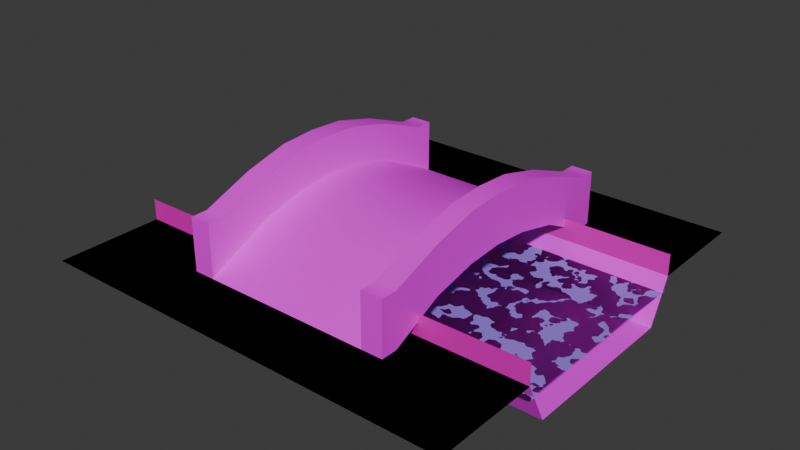 # Source: world.blend  (saved by Blender 4.1.23; exported with 4.5.12 LTS)
import bpy
from mathutils import Matrix  # noqa: F401  (used for matrix-valued properties, if any)

bpy.ops.wm.read_factory_settings(use_empty=True)
scene = bpy.context.scene
scene.name = 'Scene'

# ---- collections
col_collection = bpy.data.collections.new('Collection'); scene.collection.children.link(col_collection)
col_pieces = bpy.data.collections.new('Pieces'); scene.collection.children.link(col_pieces)
col_piece_flat = bpy.data.collections.new('piece_flat'); col_pieces.children.link(col_piece_flat)
col_piece_river_horizontal = bpy.data.collections.new('piece_river_horizontal'); col_pieces.children.link(col_piece_river_horizontal)
col_piece_river_corner = bpy.data.collections.new('piece_river_corner'); col_pieces.children.link(col_piece_river_corner)
col_buildings = bpy.data.collections.new('Buildings'); scene.collection.children.link(col_buildings)
col_bridge = bpy.data.collections.new('bridge'); col_buildings.children.link(col_bridge)

# ---- images (referenced by path relative to the original .blend; pixels are not part of the script)
import os
ASSET_DIR = os.environ.get("B2B_ASSET_DIR", "")  # directory of the original .blend (textures are referenced by path, not embedded)
HERE = os.path.dirname(os.path.abspath(__file__))  # packed textures are extracted next to this script under _unpacked/

def load_image(name, relpath, width, height, colorspace="sRGB"):
    """Load a texture the original file referenced (path relative to the .blend, or extracted next to this script)."""
    p = next((c for c in (os.path.join(HERE, relpath), os.path.join(ASSET_DIR, relpath)) if relpath and os.path.exists(c)), "")
    if p:
        img = bpy.data.images.load(p, check_existing=True)
        img.name = name
    else:  # same state as the original file: an image datablock whose file is absent (Cycles renders it pink)
        img = bpy.data.images.new(name, width, height)
        img.source = "FILE"
        img.filepath = "//" + (relpath or name)
    img.colorspace_settings.name = colorspace
    return img
img_grass_03_png = load_image('grass_03.png', 'grass_03.png', 1024, 1024, 'sRGB')
img_grass_01_png = load_image('grass_01.png', 'grass_01.png', 1024, 1024, 'sRGB')
img_tex1_32x32_ce8aae1dec98bbb2_0_png = load_image('tex1_32x32_ce8aae1dec98bbb2_0.png', 'tex1_32x32_ce8aae1dec98bbb2_0.png', 1024, 1024, 'sRGB')
img_wood_02_128x128_png = load_image('Wood_02-128x128.png', 'Wood_02-128x128.png', 1024, 1024, 'sRGB')

# ---- materials (node trees are filled in below, after node groups)
mat_ground = bpy.data.materials.new('ground')
mat_ground.use_transparent_shadow = False
mat_water_edge = bpy.data.materials.new('water_edge')
mat_water_edge.use_transparent_shadow = False
mat_water = bpy.data.materials.new('water')
mat_water.use_transparent_shadow = False
mat_collision = bpy.data.materials.new('collision')
mat_collision.use_transparent_shadow = False
mat_materials_world_water_material_tres = bpy.data.materials.new('materials/world/water_material.tres')
mat_materials_world_water_material_tres.surface_render_method = 'BLENDED'
mat_materials_world_water_material_tres.blend_method = 'BLEND'
mat_materials_world_water_material_tres.use_transparent_shadow = False
mat_bridge = bpy.data.materials.new('bridge')
mat_bridge.use_transparent_shadow = False

# ---- material node trees
mat_ground.use_nodes = True; mat_ground.node_tree.nodes.clear()
_N = mat_ground.node_tree.nodes; _L = mat_ground.node_tree.links
n0 = _N.new('ShaderNodeBsdfPrincipled'); n0.name = 'Principled BSDF'; n0.location = (10, 300)
n1 = _N.new('ShaderNodeOutputMaterial'); n1.name = 'Material Output'; n1.location = (300, 300)
n2 = _N.new('ShaderNodeTexImage'); n2.name = 'Image Texture'; n2.location = (-654, 224)
n2.width = 495
n2.image = img_grass_03_png
_L.new(n0.outputs[0], n1.inputs[0])
_L.new(n2.outputs[0], n0.inputs[0])
n1.is_active_output = True
mat_water_edge.use_nodes = True; mat_water_edge.node_tree.nodes.clear()
_N = mat_water_edge.node_tree.nodes; _L = mat_water_edge.node_tree.links
n0 = _N.new('ShaderNodeBsdfPrincipled'); n0.name = 'Principled BSDF'; n0.location = (10, 300)
n1 = _N.new('ShaderNodeOutputMaterial'); n1.name = 'Material Output'; n1.location = (300, 300)
n2 = _N.new('ShaderNodeTexImage'); n2.name = 'Image Texture'; n2.location = (-302, 205)
n2.image = img_grass_01_png
_L.new(n0.outputs[0], n1.inputs[0])
_L.new(n2.outputs[0], n0.inputs[0])
n1.is_active_output = True
mat_water.use_nodes = True; mat_water.node_tree.nodes.clear()
_N = mat_water.node_tree.nodes; _L = mat_water.node_tree.links
n0 = _N.new('ShaderNodeBsdfPrincipled'); n0.name = 'Principled BSDF'; n0.location = (10, 300)
n1 = _N.new('ShaderNodeOutputMaterial'); n1.name = 'Material Output'; n1.location = (300, 300)
n2 = _N.new('ShaderNodeTexImage'); n2.name = 'Image Texture'; n2.location = (-478, 184)
n2.image = img_tex1_32x32_ce8aae1dec98bbb2_0_png
_L.new(n0.outputs[0], n1.inputs[0])
_L.new(n2.outputs[0], n0.inputs[0])
n1.is_active_output = True
mat_collision.use_nodes = True; mat_collision.node_tree.nodes.clear()
_N = mat_collision.node_tree.nodes; _L = mat_collision.node_tree.links
n0 = _N.new('ShaderNodeBsdfPrincipled'); n0.name = 'Principled BSDF'; n0.location = (10, 300)
n0.inputs[0].default_value = (0.8001, 0.0, 0.5298, 1.0)
n1 = _N.new('ShaderNodeOutputMaterial'); n1.name = 'Material Output'; n1.location = (300, 300)
_L.new(n0.outputs[0], n1.inputs[0])
n1.is_active_output = True
mat_materials_world_water_material_tres.use_nodes = True; mat_materials_world_water_material_tres.node_tree.nodes.clear()
_N = mat_materials_world_water_material_tres.node_tree.nodes; _L = mat_materials_world_water_material_tres.node_tree.links
n0 = _N.new('ShaderNodeBsdfPrincipled'); n0.name = 'Principled BSDF'; n0.location = (237, 463)
n0.inputs[0].default_value = (0.3237, 0.2053, 0.8003, 1.0)
n1 = _N.new('ShaderNodeOutputMaterial'); n1.name = 'Material Output'; n1.location = (562, 377)
n2 = _N.new('ShaderNodeTexVoronoi'); n2.name = 'Voronoi Texture'; n2.location = (-337, 244)
n2.inputs[3].default_value = 1.8
n3 = _N.new('ShaderNodeMapping'); n3.name = 'Mapping'; n3.location = (-517, 204)
n4 = _N.new('ShaderNodeTexCoord'); n4.name = 'Texture Coordinate'; n4.location = (-697, 204)
n5 = _N.new('ShaderNodeTexImage'); n5.name = 'Image Texture'; n5.location = (-451, 473)
n6 = _N.new('ShaderNodeValToRGB'); n6.name = 'Color Ramp'; n6.location = (-117, 391)
while len(n6.color_ramp.elements) > 1: n6.color_ramp.elements.remove(n6.color_ramp.elements[-1])
n6.color_ramp.elements[0].position = 0.9773; n6.color_ramp.elements[0].color = (0.0, 0.0, 0.0, 1.0)
_e = n6.color_ramp.elements.new(1.0); _e.color = (1.0, 1.0, 1.0, 1.0)
_L.new(n0.outputs[0], n1.inputs[0])
_L.new(n3.outputs[0], n2.inputs[0])
_L.new(n4.outputs[2], n3.inputs[0])
_L.new(n2.outputs[0], n6.inputs[0])
_L.new(n6.outputs[0], n0.inputs[4])
n1.is_active_output = True
mat_bridge.use_nodes = True; mat_bridge.node_tree.nodes.clear()
_N = mat_bridge.node_tree.nodes; _L = mat_bridge.node_tree.links
n0 = _N.new('ShaderNodeBsdfPrincipled'); n0.name = 'Principled BSDF'; n0.location = (10, 300)
n1 = _N.new('ShaderNodeOutputMaterial'); n1.name = 'Material Output'; n1.location = (300, 300)
n2 = _N.new('ShaderNodeTexImage'); n2.name = 'Image Texture'; n2.location = (-375, 249)
n3 = _N.new('ShaderNodeTexImage'); n3.name = 'Image Texture.001'; n3.location = (-373, 523)
n3.image = img_wood_02_128x128_png
_L.new(n0.outputs[0], n1.inputs[0])
_L.new(n3.outputs[0], n0.inputs[0])
n1.is_active_output = True

# ---- world
world_world = bpy.data.worlds.new('World'); scene.world = world_world
world_world.use_nodes = True; world_world.node_tree.nodes.clear()
_N = world_world.node_tree.nodes; _L = world_world.node_tree.links
n0 = _N.new('ShaderNodeOutputWorld'); n0.name = 'World Output'; n0.location = (300, 300)
n1 = _N.new('ShaderNodeBackground'); n1.name = 'Background'; n1.location = (10, 300)
n1.inputs[0].default_value = (0.05088, 0.05088, 0.05088, 1.0)
_L.new(n1.outputs[0], n0.inputs[0])
n0.is_active_output = True
world_world.color = (0.05088, 0.05088, 0.05088)
world_world.use_sun_shadow = False
world_world.sun_shadow_jitter_overblur = 0.0

# ---- meshes
me_plane = bpy.data.meshes.new('Plane')
me_plane.from_pydata([(-1.0, -1.0, 0.0), (1.0, -1.0, 0.0), (-1.0, 1.0, 0.0), (1.0, 1.0, 0.0), (-0.3333, -1.0, 0.0), (0.3333, -1.0, 0.0), (0.3333, 1.0, 0.0), (-0.3333, 1.0, 0.0), (-0.263, -1.0, -0.733), (0.263, -1.0, -0.733), (0.263, 1.0, -0.733), (-0.263, 1.0, -0.733), (-0.3166, -0.9971, -0.3932), (0.3166, -0.9971, -0.3932), (-0.3166, 0.9971, -0.3932), (0.3166, 0.9971, -0.3932)], [], [(5, 1, 3, 6), (0, 4, 7, 2), (9, 5, 6, 10), (4, 8, 11, 7), (8, 9, 10, 11), (12, 13, 15, 14)])
me_plane.polygons.foreach_set('material_index', [0, 0, 1, 1, 1, 2])
_uv = me_plane.uv_layers.new(name='UVMap')
_uv.uv.foreach_set('vector', [3.833, -9.5, 10.5, -9.5, 10.5, 10.5, 3.833, 10.5, -9.5, -9.5, -2.833, -9.5, -2.833, 10.5, -9.5, 10.5, -4.272, 0.0117, -4.272, 0.9883, 5.272, 0.9883, 5.272, 0.0117, -4.272, 0.9883, -4.272, 0.0117, 5.272, 0.0117, 5.272, 0.9883, 0.655, 0.03449, 0.66, 0.03449, 0.66, 0.07962, 0.655, 0.07962, -2.666, -9.471, 3.666, -9.471, 3.666, 10.47, -2.666, 10.47])
me_plane.materials.append(mat_ground)
me_plane.materials.append(mat_water_edge)
me_plane.materials.append(mat_water)
me_plane.update()
me_plane_003 = bpy.data.meshes.new('Plane.003')
me_plane_003.from_pydata([(-1.0, 1.0, -7.451e-09), (-1.0, -1.0, -7.451e-09), (1.0, 1.0, -7.451e-09), (1.0, -1.0, -7.451e-09), (0.6, 1.0, -7.451e-09), (-0.6, 1.0, -7.451e-09), (-0.6, -1.0, -7.451e-09), (0.6, -1.0, -7.451e-09), (0.4394, 1.0, -0.2), (-0.4394, 1.0, -0.2), (-0.4394, -1.0, -0.2), (0.4394, -1.0, -0.2)], [], [(4, 7, 3, 2), (0, 1, 6, 5), (5, 6, 10, 9), (9, 10, 11, 8), (7, 4, 8, 11)])
me_plane_003.polygons.foreach_set('material_index', [0, 0, 1, 1, 1])
_uv = me_plane_003.uv_layers.new(name='UVMap')
_uv.uv.foreach_set('vector', [2.5, 3.833, 2.5, -2.833, 3.833, -2.833, 3.833, 3.833, -2.833, 3.833, -2.833, -2.833, -1.5, -2.833, -1.5, 3.833, -0.8684, 0.9891, 1.868, 0.9891, 1.868, 0.01088, -0.8684, 0.01088, 0.5569, 0.02186, 0.7284, 0.02186, 0.7284, 0.07903, 0.5569, 0.07903, 1.868, 0.9891, -0.8684, 0.9891, -0.8684, 0.01088, 1.868, 0.01088])
me_plane_003.materials.append(mat_ground)
me_plane_003.materials.append(mat_water_edge)
me_plane_003.update()
me_plane_001 = bpy.data.meshes.new('Plane.001')
me_plane_001.from_pydata([(-2.0, -2.0, 0.0), (2.0, -2.0, 0.0), (-2.0, 2.0, 0.0), (2.0, 2.0, 0.0)], [], [(0, 1, 3, 2)])
_uv = me_plane_001.uv_layers.new(name='UVMap')
_uv.uv.foreach_set('vector', [-1.5, -1.5, 2.5, -1.5, 2.5, 2.5, -1.5, 2.5])
me_plane_001.materials.append(mat_ground)
me_plane_001.update()
me_plane_006 = bpy.data.meshes.new('Plane.006')
me_plane_006.from_pydata([(-2.0, -2.0, 0.0), (2.0, -2.0, 0.0), (-2.0, 2.0, 0.0), (2.0, 2.0, 0.0)], [], [(0, 1, 3, 2)])
_uv = me_plane_006.uv_layers.new(name='UVMap')
_uv.uv.foreach_set('vector', [-1.5, -1.5, 2.5, -1.5, 2.5, 2.5, -1.5, 2.5])
me_plane_006.materials.append(mat_collision)
me_plane_006.update()
me_plane_002 = bpy.data.meshes.new('Plane.002')
me_plane_002.from_pydata([(-2.0, -2.0, 0.0), (2.0, -2.0, 0.0), (-2.0, 2.0, 0.0), (2.0, 2.0, 0.0), (-2.0, 1.0, 0.0), (-2.0, -1.0, 0.0), (2.0, -1.0, 0.0), (2.0, 1.0, 0.0), (-2.0, 0.8, -0.4), (-2.0, -0.8, -0.4), (2.0, -0.8, -0.4), (2.0, 0.8, -0.4), (-2.0, 0.9795, -0.1307), (-2.0, -0.9795, -0.1307), (2.0, -0.9795, -0.1307), (2.0, 0.9795, -0.1307)], [], [(4, 7, 3, 2), (0, 1, 6, 5), (5, 6, 10, 9), (9, 10, 11, 8), (7, 4, 8, 11), (13, 14, 15, 12)])
me_plane_002.polygons.foreach_set('material_index', [0, 0, 1, 1, 1, 2])
_uv = me_plane_002.uv_layers.new(name='UVMap')
_uv.uv.foreach_set('vector', [-1.5, 1.5, 2.5, 1.5, 2.5, 2.5, -1.5, 2.5, -1.5, -1.5, 2.5, -1.5, 2.5, -0.5, -1.5, -0.5, -1.5, 0.7667, 2.5, 0.7667, 2.5, 0.3667, -1.5, 0.3667, -1.5, -0.3789, 2.5, -0.3789, 2.5, 1.379, -1.5, 1.379, 2.5, 0.7667, -1.5, 0.7667, -1.5, 0.3667, 2.5, 0.3667, -1.5, -0.4795, 2.5, -0.4795, 2.5, 1.48, -1.5, 1.48])
me_plane_002.materials.append(mat_ground)
me_plane_002.materials.append(mat_water_edge)
me_plane_002.materials.append(mat_materials_world_water_material_tres)
me_plane_002.update()
me_plane_007 = bpy.data.meshes.new('Plane.007')
me_plane_007.from_pydata([(-2.0, -2.0, 0.0), (2.0, -2.0, 0.0), (-2.0, 2.0, 0.0), (2.0, 2.0, 0.0), (-2.0, 1.0, 0.0), (-2.0, -1.0, 0.0), (2.0, -1.0, 0.0), (2.0, 1.0, 0.0), (2.0, 1.0, 0.2), (2.0, -1.0, 0.2), (-2.0, -1.0, 0.2), (-2.0, 1.0, 0.2)], [], [(4, 7, 3, 2), (0, 1, 6, 5), (5, 6, 9, 10), (7, 4, 11, 8)])
_uv = me_plane_007.uv_layers.new(name='UVMap')
_uv.uv.foreach_set('vector', [-1.5, 1.5, 2.5, 1.5, 2.5, 2.5, -1.5, 2.5, -1.5, -1.5, 2.5, -1.5, 2.5, -0.5, -1.5, -0.5, -1.5, -0.5, 2.5, -0.5, 2.5, -0.5, -1.5, -0.5, 2.5, 1.5, -1.5, 1.5, -1.5, 1.5, 2.5, 1.5])
me_plane_007.materials.append(mat_collision)
me_plane_007.update()
me_plane_004 = bpy.data.meshes.new('Plane.004')
me_plane_004.from_pydata([(-2.0, -2.0, 0.0), (2.0, -2.0, 0.0), (-2.0, 1.0, -7.451e-09), (-2.0, -1.0, 0.0), (-1.0, 1.0, 0.0), (-2.0, 0.8, -0.4), (-1.0, 0.8, -0.4), (-2.0, 2.0, -1.49e-08), (2.0, 2.0, -1.49e-08), (1.0, 2.0, -1.49e-08), (-1.0, 2.0, -1.49e-08), (1.0, -1.0, -1.49e-08), (0.8, 2.0, -0.4), (-0.8, 2.0, -0.4), (-0.8, 1.0, -0.4), (-2.0, -0.8, -0.4), (0.8, -0.8, -0.4), (-2.0, 2.0, -0.1307), (-2.0, -2.0, -0.1307), (2.0, -2.0, -0.1307), (2.0, 2.0, -0.1307)], [], [(4, 2, 5, 6), (0, 1, 11, 3), (7, 2, 4, 10), (10, 4, 14, 13), (11, 9, 12, 16), (5, 15, 16, 6), (14, 4, 6), (3, 11, 16, 15), (18, 19, 20, 17), (11, 1, 8, 9), (13, 14, 16, 12), (14, 6, 16)])
me_plane_004.polygons.foreach_set('material_index', [1, 0, 0, 1, 1, 1, 1, 1, 2, 0, 1, 1])
_uv = me_plane_004.uv_layers.new(name='UVMap')
_uv.uv.foreach_set('vector', [0.09722, 0.7444, -0.9028, 0.7444, -0.9028, 0.3444, 0.09722, 0.3444, -2.0, -1.0, 2.0, -1.0, 1.0, 0.0, -2.0, 0.0, -2.0, 3.0, -2.0, 2.0, -1.0, 2.0, -1.0, 3.0, 1.903, 0.7444, 0.9031, 0.7444, 0.9031, 0.3444, 1.903, 0.3444, -1.097, 0.7444, 1.903, 0.7444, 1.903, 0.3444, -0.8969, 0.3444, -1.039, 0.8389, -1.039, -0.7611, 1.761, -0.7611, -0.03889, 0.8389, 0.2972, 0.3444, 0.09722, 0.7444, 0.09722, 0.3444, -0.9028, 0.7444, 2.097, 0.7444, 1.897, 0.3444, -0.9028, 0.3444, -1.5, -1.5, 2.5, -1.5, 2.5, 2.5, -1.5, 2.5, 1.0, 0.0, 2.0, -1.0, 2.0, 3.0, 1.0, 3.0, 0.1611, 2.039, 0.1611, 1.039, 1.761, -0.7611, 1.761, 2.039, 0.1611, 1.039, -0.03889, 0.8389, 1.761, -0.7611])
me_plane_004.materials.append(mat_ground)
me_plane_004.materials.append(mat_water_edge)
me_plane_004.materials.append(mat_materials_world_water_material_tres)
me_plane_004.update()
me_plane_005 = bpy.data.meshes.new('Plane.005')
me_plane_005.from_pydata([(-2.0, -2.0, 0.0), (2.0, -2.0, 0.0), (-2.0, 1.0, -7.451e-09), (-2.0, -1.0, 0.0), (-1.0, 1.0, 0.0), (-2.0, 2.0, -1.49e-08), (2.0, 2.0, -1.49e-08), (1.0, 2.0, -1.49e-08), (-1.0, 2.0, -1.49e-08), (1.0, -1.0, -1.49e-08), (1.0, -1.0, 0.2), (1.0, 2.0, 0.2), (-1.0, 1.0, 0.2), (-2.0, -1.0, 0.2), (-2.0, 1.0, 0.2)], [], [(0, 1, 9, 3), (5, 2, 4, 8), (4, 2, 14, 12), (9, 1, 6, 7), (9, 7, 11, 10), (3, 9, 10, 13)])
_uv = me_plane_005.uv_layers.new(name='UVMap')
_uv.uv.foreach_set('vector', [-2.0, -1.0, 2.0, -1.0, 1.0, 0.0, -2.0, 0.0, -2.0, 3.0, -2.0, 2.0, -1.0, 2.0, -1.0, 3.0, -1.0, 2.0, -2.0, 2.0, -2.0, 2.0, -1.0, 2.0, 1.0, 0.0, 2.0, -1.0, 2.0, 3.0, 1.0, 3.0, 1.0, 0.0, 1.0, 3.0, 1.0, 3.0, 1.0, 0.0, -2.0, 0.0, 1.0, 0.0, 1.0, 0.0, -2.0, 0.0])
me_plane_005.materials.append(mat_collision)
me_plane_005.update()
me_cube = bpy.data.meshes.new('Cube')
me_cube.from_pydata([(-1.0, -1.4, 0.0), (-1.0, -1.4, 0.5), (1.0, -1.4, 0.0), (1.0, -1.4, 0.5), (-0.8, -1.4, 0.0), (0.8, -1.4, 0.0), (0.8, -1.4, 0.5), (-0.8, -1.4, 0.5), (-1.0, -1.24, 0.0), (-1.0, -1.24, 0.5), (1.0, -1.24, 0.0), (1.0, -1.24, 0.5), (0.8, -1.24, 0.5), (-0.8, -1.24, 0.5), (-1.0, -0.3466, 0.3303), (-1.0, -0.3466, 0.7876), (1.0, -0.3466, 0.3303), (1.0, -0.3466, 0.7876), (0.8, -0.3466, 0.7876), (-0.8, -0.3466, 0.7876), (-0.8, -1.4, 0.0), (0.8, -1.4, 0.0), (0.8, -1.24, 0.08698), (-0.8, -1.24, 0.08698), (0.8, -0.3466, 0.4138), (-0.8, -0.3466, 0.4138), (-1.0, -0.7644, 0.2334), (1.0, -0.7644, 0.6822), (0.8, -0.7644, 0.6822), (-0.8, -0.7644, 0.6822), (-1.0, -0.7644, 0.6822), (1.0, -0.7644, 0.2334), (0.8, -0.7644, 0.3144), (-0.8, -0.7644, 0.3144), (-1.0, -1.192e-07, 0.3559), (-1.0, 1.192e-07, 0.8075), (1.0, 1.192e-07, 0.3559), (1.0, -1.192e-07, 0.8075), (0.8, -1.192e-07, 0.8075), (-0.8, -1.192e-07, 0.8075), (0.8, -1.192e-07, 0.4479), (-0.8, -1.192e-07, 0.4479)], [], [(10, 11, 3, 2), (4, 7, 1, 0), (13, 9, 1, 7), (11, 12, 6, 3), (2, 3, 6, 5), (27, 28, 12, 11), (29, 30, 9, 13), (31, 27, 11, 10), (0, 1, 9, 8), (26, 30, 15, 14), (36, 37, 17, 16), (39, 35, 15, 19), (37, 38, 18, 17), (22, 23, 20, 21), (32, 33, 23, 22), (40, 41, 25, 24), (7, 20, 23, 13), (29, 33, 25, 19), (28, 18, 24, 32), (6, 12, 22, 21), (12, 28, 32, 22), (13, 23, 33, 29), (24, 25, 33, 32), (8, 9, 30, 26), (16, 17, 27, 31), (19, 15, 30, 29), (17, 18, 28, 27), (18, 38, 40, 24), (19, 25, 41, 39), (14, 15, 35, 34)])
me_cube.polygons.foreach_set('use_smooth', [True] * 30)
_k = set([(0, 1), (1, 7), (1, 9), (2, 3), (3, 6), (3, 11), (6, 12), (7, 13), (9, 30), (11, 27), (12, 28), (13, 29), (15, 30), (15, 35), (17, 27), (17, 37), (18, 28), (18, 38), (19, 29), (19, 39), (20, 23), (21, 22), (22, 32), (23, 33), (24, 32), (24, 40), (25, 33), (25, 41)])
me_cube.attributes.new('sharp_edge', 'BOOLEAN', 'EDGE').data.foreach_set('value', [ (min(e.vertices), max(e.vertices)) in _k for e in me_cube.edges])
_uv = me_cube.uv_layers.new(name='UVMap')
_uv.uv.foreach_set('vector', [2.632, -0.6509, 1.552, -0.6509, 1.552, -0.9968, 2.632, -0.9968, 0.4, 0.0001264, 0.4, 0.9999, 0.0001263, 0.9999, 0.0001263, 0.0001264, -0.4491, 2.154, 0.138, 2.154, 0.138, 2.624, -0.4491, 2.624, 0.7257, -1.154, 0.1386, -1.154, 0.1386, -1.624, 0.7257, -1.624, 0.8002, 0.0001264, 0.8002, 0.9999, 0.4003, 0.9999, 0.4003, 0.0001264, 0.7257, 0.3405, 0.1386, 0.3405, 0.1386, -1.154, 0.7257, -1.154, -0.4491, 0.6595, 0.138, 0.6595, 0.138, 2.154, -0.4491, 2.154, 2.632, 0.4326, 1.552, 0.4326, 1.552, -0.6509, 2.632, -0.6509, 0.6177, -1.31, 1.587, -1.31, 1.587, -0.9532, 0.6177, -0.9532, 0.6177, 0.1646, 1.587, 0.1646, 1.587, 1.091, 0.6177, 1.091, 2.632, 2.056, 1.552, 2.056, 1.552, 1.33, 2.632, 1.33, -0.4491, -1.624, 0.138, -1.624, 0.138, -0.6051, -0.4491, -0.6051, 0.7257, 2.624, 0.1386, 2.624, 0.1386, 1.605, 0.7257, 1.605, 1.914, -0.5165, -0.9842, -0.5165, -0.9842, -0.8466, 1.914, -0.8466, 1.914, 0.4381, -0.9842, 0.4381, -0.9842, -0.5165, 1.914, -0.5165, 1.914, 1.847, -0.9842, 1.847, -0.9842, 1.216, 1.914, 1.216, -1.644, -0.9653, -0.564, -0.9653, -0.564, -0.6194, -1.644, -0.6194, -1.644, 0.4641, -0.564, 0.4641, -0.564, 1.362, -1.644, 1.362, 0.4092, 0.2204, 0.4092, 1.148, -0.3854, 1.148, -0.3854, 0.2204, 0.4092, -1.256, 0.4092, -0.8989, -0.3854, -0.8989, -0.3854, -1.256, 0.4092, -0.8989, 0.4092, 0.2204, -0.3854, 0.2204, -0.3854, -0.8989, -1.644, -0.6194, -0.564, -0.6194, -0.564, 0.4641, -1.644, 0.4641, 1.914, 1.216, -0.9842, 1.216, -0.9842, 0.4381, 1.914, 0.4381, 0.6177, -0.9532, 1.587, -0.9532, 1.587, 0.1646, 0.6177, 0.1646, 2.632, 1.33, 1.552, 1.33, 1.552, 0.4326, 2.632, 0.4326, -0.4491, -0.6051, 0.138, -0.6051, 0.138, 0.6595, -0.4491, 0.6595, 0.7257, 1.605, 0.1386, 1.605, 0.1386, 0.3405, 0.7257, 0.3405, 0.4092, 1.148, 0.4092, 1.898, -0.3854, 1.898, -0.3854, 1.148, -1.644, 1.362, -0.564, 1.362, -0.564, 2.088, -1.644, 2.088, 0.6177, 1.091, 1.587, 1.091, 1.587, 1.84, 0.6177, 1.84])
me_cube.materials.append(mat_bridge)
me_cube.update()

# ---- objects
ob_plane = bpy.data.objects.new('Plane', me_plane)
ob_piece_river_vertical = bpy.data.objects.new('piece_river_vertical', me_plane_003)
ob_piece_flat = bpy.data.objects.new('piece_flat', me_plane_001)
ob_piece_flat_colonly = bpy.data.objects.new('piece_flat-colonly', me_plane_006)
ob_piece_river_straight = bpy.data.objects.new('piece_river_straight', me_plane_002)
ob_piece_river_straight_colonly = bpy.data.objects.new('piece_river_straight-colonly', me_plane_007)
ob_piece_river_corner = bpy.data.objects.new('piece_river_corner', me_plane_004)
ob_piece_river_corner_colonly = bpy.data.objects.new('piece_river_corner-colonly', me_plane_005)
ob_bridge_col = bpy.data.objects.new('bridge-col', me_cube)

# ---- transforms, parenting, visibility, modifiers, constraints
ob_plane.location = (0.0, 0.0, 0.0)
ob_plane.scale = (10.0, 10.0, 1.0)
ob_plane.hide_render = True
ob_piece_river_vertical.location = (0.0, 0.0, 0.0)
ob_piece_river_vertical.scale = (0.64, 0.64, 1.0)
ob_piece_river_vertical.hide_render = True
ob_piece_flat.location = (0.0, 0.0, 0.0)
ob_piece_flat_colonly.location = (0.0, 0.0, 0.0)
ob_piece_river_straight.location = (0.0, 0.0, 0.0)
ob_piece_river_straight_colonly.location = (0.0, 0.0, 0.0)
ob_piece_river_corner.location = (0.0, 0.0, 0.0)
_m = ob_piece_river_corner.modifiers.new('Bevel', 'BEVEL')
_m.show_render = False
_m.width = 0.03
_m.width_pct = 0.03
_m.segments = 2
_m = ob_piece_river_corner.modifiers.new('Triangulate', 'TRIANGULATE')
ob_piece_river_corner_colonly.location = (0.0, 0.0, 0.0)
ob_bridge_col.location = (0.0, 0.0, 0.0)
_m = ob_bridge_col.modifiers.new('Mirror', 'MIRROR')
_m.use_axis = (False, True, False)
_m = ob_bridge_col.modifiers.new('WeightedNormal', 'WEIGHTED_NORMAL')
_m.keep_sharp = True

# ---- collection membership
col_collection.objects.link(ob_plane)
col_collection.objects.link(ob_piece_river_vertical)
col_piece_flat.objects.link(ob_piece_flat)
col_piece_flat.objects.link(ob_piece_flat_colonly)
col_piece_river_horizontal.objects.link(ob_piece_river_straight)
col_piece_river_horizontal.objects.link(ob_piece_river_straight_colonly)
col_piece_river_corner.objects.link(ob_piece_river_corner)
col_piece_river_corner.objects.link(ob_piece_river_corner_colonly)
col_bridge.objects.link(ob_bridge_col)
def _layer_coll(name, lc=None):
    lc = lc or bpy.context.view_layer.layer_collection
    for c in lc.children:
        if c.name == name: return c
        r = _layer_coll(name, c)
        if r: return r
_layer_coll('piece_flat').exclude = True
_layer_coll('piece_river_corner').exclude = True

# ---- scene / render settings (as saved in the file)
scene.frame_start = 1; scene.frame_end = 250; scene.frame_set(1)
scene.render.engine = 'BLENDER_EEVEE_NEXT'
scene.cycles.sampling_pattern = 'TABULATED_SOBOL'
scene.eevee.ray_tracing_options.trace_max_roughness = 0.0
bpy.context.view_layer.update()

# ---- added for rendering (the .blend has no active camera and no usable light): camera, sun
cam_auto = bpy.data.cameras.new('AutoCamera')
cam_auto.lens = 50.0
cam_auto.sensor_width = 36.0
cam_auto.clip_end = 1000.0
ob_auto_camera = bpy.data.objects.new('AutoCamera', cam_auto)
scene.collection.objects.link(ob_auto_camera)
ob_auto_camera.location = (5.35178, -6.42213, 4.48519)
ob_auto_camera.rotation_euler = (1.09748, -7.21219e-08, 0.694738)
scene.camera = ob_auto_camera
light_auto_sun = bpy.data.lights.new('AutoSun', 'SUN')
light_auto_sun.energy = 3.0
light_auto_sun.angle = 0.0523599
ob_auto_sun = bpy.data.objects.new('AutoSun', light_auto_sun)
scene.collection.objects.link(ob_auto_sun)
ob_auto_sun.rotation_euler = (0.872665, 0.174533, 0.523599)
bpy.context.view_layer.update()
